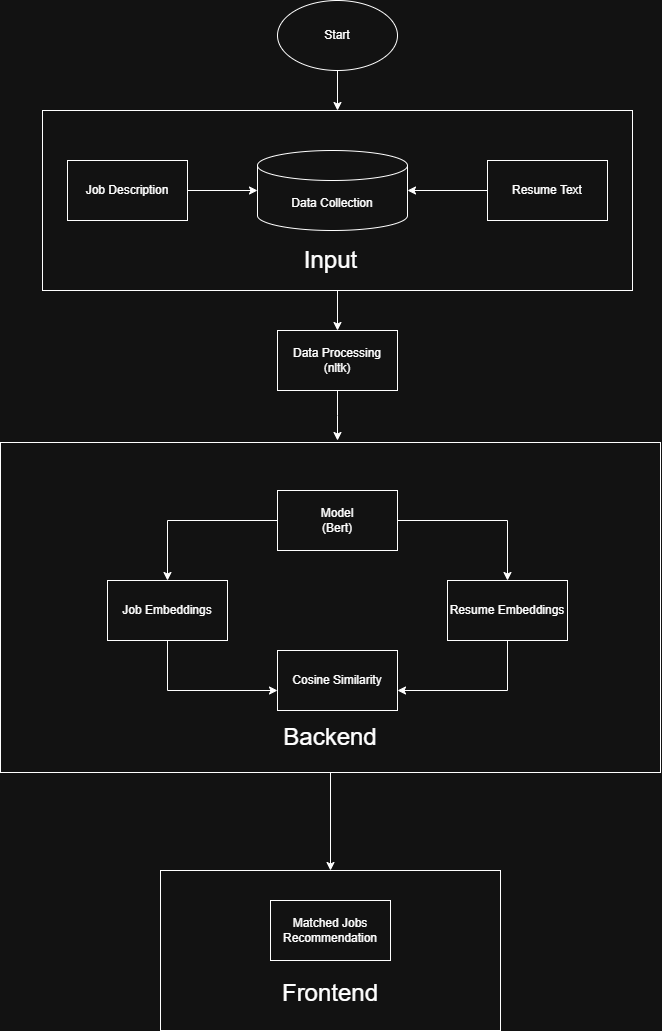

The diagram above was exported from draw.io. Its source (the exported page's mxGraphModel, read from the mxfile embedded in the PNG):
<mxGraphModel dx="853" dy="1017" grid="1" gridSize="10" guides="1" tooltips="1" connect="1" arrows="1" fold="1" page="1" pageScale="1" pageWidth="850" pageHeight="1100" math="0" shadow="0">
  <root>
    <mxCell id="0" />
    <mxCell id="1" parent="0" />
    <mxCell id="URAZ8qAFVWr61CfTXwC0-37" value="&lt;div&gt;&lt;br&gt;&lt;/div&gt;&lt;div&gt;&lt;br&gt;&lt;/div&gt;&lt;div&gt;&lt;br&gt;&lt;/div&gt;&lt;div&gt;&lt;br&gt;&lt;/div&gt;&lt;div&gt;&lt;font style=&quot;font-size: 24px;&quot;&gt;&lt;br&gt;&lt;/font&gt;&lt;/div&gt;&lt;div&gt;&lt;font style=&quot;font-size: 24px;&quot;&gt;Frontend&lt;/font&gt;&lt;/div&gt;" style="rounded=0;whiteSpace=wrap;html=1;" vertex="1" parent="1">
      <mxGeometry x="263" y="1060" width="340" height="160" as="geometry" />
    </mxCell>
    <mxCell id="URAZ8qAFVWr61CfTXwC0-41" value="" style="edgeStyle=orthogonalEdgeStyle;rounded=0;orthogonalLoop=1;jettySize=auto;html=1;" edge="1" parent="1" source="URAZ8qAFVWr61CfTXwC0-33" target="URAZ8qAFVWr61CfTXwC0-37">
      <mxGeometry relative="1" as="geometry" />
    </mxCell>
    <mxCell id="URAZ8qAFVWr61CfTXwC0-33" value="&lt;div&gt;&lt;font style=&quot;font-size: 24px;&quot;&gt;&lt;br&gt;&lt;/font&gt;&lt;/div&gt;&lt;font style=&quot;font-size: 24px;&quot;&gt;&lt;div&gt;&lt;font style=&quot;font-size: 24px;&quot;&gt;&lt;br&gt;&lt;/font&gt;&lt;/div&gt;&lt;div&gt;&lt;font style=&quot;font-size: 24px;&quot;&gt;&lt;br&gt;&lt;/font&gt;&lt;/div&gt;&lt;div&gt;&lt;font style=&quot;font-size: 24px;&quot;&gt;&lt;br&gt;&lt;/font&gt;&lt;/div&gt;&lt;div&gt;&lt;font style=&quot;font-size: 24px;&quot;&gt;&lt;br&gt;&lt;/font&gt;&lt;/div&gt;&lt;div&gt;&lt;font style=&quot;font-size: 24px;&quot;&gt;&lt;br&gt;&lt;/font&gt;&lt;/div&gt;&lt;div&gt;&lt;font style=&quot;font-size: 24px;&quot;&gt;&lt;br&gt;&lt;/font&gt;&lt;/div&gt;&lt;div&gt;&lt;font style=&quot;font-size: 24px;&quot;&gt;&lt;br&gt;&lt;/font&gt;&lt;/div&gt;&lt;div&gt;&lt;font style=&quot;font-size: 24px;&quot;&gt;&lt;br&gt;&lt;/font&gt;&lt;/div&gt;Backend&lt;/font&gt;" style="rounded=0;whiteSpace=wrap;html=1;" vertex="1" parent="1">
      <mxGeometry x="103" y="632" width="660" height="330" as="geometry" />
    </mxCell>
    <mxCell id="URAZ8qAFVWr61CfTXwC0-24" value="" style="edgeStyle=orthogonalEdgeStyle;rounded=0;orthogonalLoop=1;jettySize=auto;html=1;" edge="1" parent="1" source="URAZ8qAFVWr61CfTXwC0-17" target="URAZ8qAFVWr61CfTXwC0-5">
      <mxGeometry relative="1" as="geometry" />
    </mxCell>
    <mxCell id="URAZ8qAFVWr61CfTXwC0-17" value="" style="rounded=0;whiteSpace=wrap;html=1;" vertex="1" parent="1">
      <mxGeometry x="145" y="300" width="590" height="180" as="geometry" />
    </mxCell>
    <mxCell id="URAZ8qAFVWr61CfTXwC0-21" value="" style="edgeStyle=orthogonalEdgeStyle;rounded=0;orthogonalLoop=1;jettySize=auto;html=1;" edge="1" parent="1" source="URAZ8qAFVWr61CfTXwC0-1" target="URAZ8qAFVWr61CfTXwC0-17">
      <mxGeometry relative="1" as="geometry" />
    </mxCell>
    <mxCell id="URAZ8qAFVWr61CfTXwC0-1" value="Start" style="ellipse;whiteSpace=wrap;html=1;" vertex="1" parent="1">
      <mxGeometry x="380" y="190" width="120" height="70" as="geometry" />
    </mxCell>
    <mxCell id="URAZ8qAFVWr61CfTXwC0-4" value="Data Collection" style="shape=cylinder3;whiteSpace=wrap;html=1;boundedLbl=1;backgroundOutline=1;size=15;" vertex="1" parent="1">
      <mxGeometry x="360" y="340" width="150" height="80" as="geometry" />
    </mxCell>
    <mxCell id="URAZ8qAFVWr61CfTXwC0-40" value="" style="edgeStyle=orthogonalEdgeStyle;rounded=0;orthogonalLoop=1;jettySize=auto;html=1;" edge="1" parent="1" source="URAZ8qAFVWr61CfTXwC0-5">
      <mxGeometry relative="1" as="geometry">
        <mxPoint x="440" y="630" as="targetPoint" />
      </mxGeometry>
    </mxCell>
    <mxCell id="URAZ8qAFVWr61CfTXwC0-5" value="Data Processing&lt;div&gt;(nltk)&lt;/div&gt;" style="rounded=0;whiteSpace=wrap;html=1;" vertex="1" parent="1">
      <mxGeometry x="380" y="520" width="120" height="60" as="geometry" />
    </mxCell>
    <mxCell id="URAZ8qAFVWr61CfTXwC0-23" value="" style="edgeStyle=orthogonalEdgeStyle;rounded=0;orthogonalLoop=1;jettySize=auto;html=1;" edge="1" parent="1" source="URAZ8qAFVWr61CfTXwC0-6" target="URAZ8qAFVWr61CfTXwC0-4">
      <mxGeometry relative="1" as="geometry" />
    </mxCell>
    <mxCell id="URAZ8qAFVWr61CfTXwC0-6" value="Job Description" style="rounded=0;whiteSpace=wrap;html=1;" vertex="1" parent="1">
      <mxGeometry x="170" y="350" width="120" height="60" as="geometry" />
    </mxCell>
    <mxCell id="URAZ8qAFVWr61CfTXwC0-22" value="" style="edgeStyle=orthogonalEdgeStyle;rounded=0;orthogonalLoop=1;jettySize=auto;html=1;" edge="1" parent="1" source="URAZ8qAFVWr61CfTXwC0-7" target="URAZ8qAFVWr61CfTXwC0-4">
      <mxGeometry relative="1" as="geometry" />
    </mxCell>
    <mxCell id="URAZ8qAFVWr61CfTXwC0-7" value="Resume Text" style="rounded=0;whiteSpace=wrap;html=1;" vertex="1" parent="1">
      <mxGeometry x="590" y="350" width="120" height="60" as="geometry" />
    </mxCell>
    <mxCell id="URAZ8qAFVWr61CfTXwC0-28" value="" style="edgeStyle=orthogonalEdgeStyle;rounded=0;orthogonalLoop=1;jettySize=auto;html=1;" edge="1" parent="1" source="URAZ8qAFVWr61CfTXwC0-12" target="URAZ8qAFVWr61CfTXwC0-14">
      <mxGeometry relative="1" as="geometry" />
    </mxCell>
    <mxCell id="URAZ8qAFVWr61CfTXwC0-29" value="" style="edgeStyle=orthogonalEdgeStyle;rounded=0;orthogonalLoop=1;jettySize=auto;html=1;" edge="1" parent="1" source="URAZ8qAFVWr61CfTXwC0-12" target="URAZ8qAFVWr61CfTXwC0-13">
      <mxGeometry relative="1" as="geometry" />
    </mxCell>
    <mxCell id="URAZ8qAFVWr61CfTXwC0-12" value="Model&lt;div&gt;(Bert)&lt;/div&gt;" style="rounded=0;whiteSpace=wrap;html=1;" vertex="1" parent="1">
      <mxGeometry x="380" y="680" width="120" height="60" as="geometry" />
    </mxCell>
    <mxCell id="URAZ8qAFVWr61CfTXwC0-31" value="" style="edgeStyle=orthogonalEdgeStyle;rounded=0;orthogonalLoop=1;jettySize=auto;html=1;" edge="1" parent="1" source="URAZ8qAFVWr61CfTXwC0-13" target="URAZ8qAFVWr61CfTXwC0-15">
      <mxGeometry relative="1" as="geometry">
        <Array as="points">
          <mxPoint x="270" y="880" />
        </Array>
      </mxGeometry>
    </mxCell>
    <mxCell id="URAZ8qAFVWr61CfTXwC0-13" value="Job Embeddings" style="rounded=0;whiteSpace=wrap;html=1;" vertex="1" parent="1">
      <mxGeometry x="210" y="770" width="120" height="60" as="geometry" />
    </mxCell>
    <mxCell id="URAZ8qAFVWr61CfTXwC0-30" value="" style="edgeStyle=orthogonalEdgeStyle;rounded=0;orthogonalLoop=1;jettySize=auto;html=1;" edge="1" parent="1" source="URAZ8qAFVWr61CfTXwC0-14" target="URAZ8qAFVWr61CfTXwC0-15">
      <mxGeometry relative="1" as="geometry">
        <Array as="points">
          <mxPoint x="610" y="880" />
        </Array>
      </mxGeometry>
    </mxCell>
    <mxCell id="URAZ8qAFVWr61CfTXwC0-14" value="Resume Embeddings" style="rounded=0;whiteSpace=wrap;html=1;" vertex="1" parent="1">
      <mxGeometry x="550" y="770" width="120" height="60" as="geometry" />
    </mxCell>
    <mxCell id="URAZ8qAFVWr61CfTXwC0-15" value="Cosine Similarity" style="rounded=0;whiteSpace=wrap;html=1;" vertex="1" parent="1">
      <mxGeometry x="380" y="840" width="120" height="60" as="geometry" />
    </mxCell>
    <mxCell id="URAZ8qAFVWr61CfTXwC0-16" value="Matched Jobs Recommendation" style="rounded=0;whiteSpace=wrap;html=1;" vertex="1" parent="1">
      <mxGeometry x="373" y="1090" width="120" height="60" as="geometry" />
    </mxCell>
    <mxCell id="URAZ8qAFVWr61CfTXwC0-42" value="&lt;font style=&quot;font-size: 24px;&quot;&gt;Input&lt;/font&gt;" style="text;html=1;align=center;verticalAlign=middle;resizable=0;points=[];autosize=1;strokeColor=none;fillColor=none;" vertex="1" parent="1">
      <mxGeometry x="393" y="430" width="80" height="40" as="geometry" />
    </mxCell>
  </root>
</mxGraphModel>